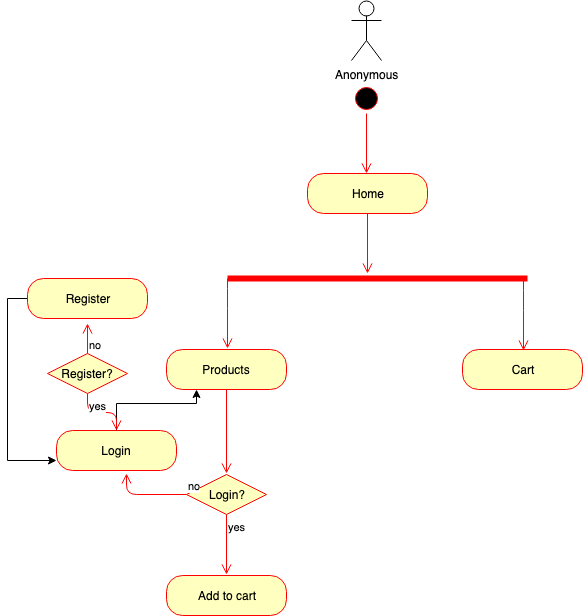

The diagram above was exported from draw.io. Its source (the exported page's mxGraphModel, read from the mxfile embedded in the PNG):
<mxGraphModel dx="918" dy="567" grid="1" gridSize="10" guides="1" tooltips="1" connect="1" arrows="1" fold="1" page="1" pageScale="1" pageWidth="827" pageHeight="1169" math="0" shadow="0">
  <root>
    <mxCell id="0" />
    <mxCell id="1" parent="0" />
    <mxCell id="d3F41UhK3SWWus2rryWt-1" value="Anonymous" style="shape=umlActor;verticalLabelPosition=bottom;labelBackgroundColor=#ffffff;verticalAlign=top;html=1;outlineConnect=0;" vertex="1" parent="1">
      <mxGeometry x="374" y="7" width="30" height="60" as="geometry" />
    </mxCell>
    <mxCell id="d3F41UhK3SWWus2rryWt-2" value="" style="ellipse;html=1;shape=startState;fillColor=#000000;strokeColor=#ff0000;" vertex="1" parent="1">
      <mxGeometry x="374" y="90" width="30" height="30" as="geometry" />
    </mxCell>
    <mxCell id="d3F41UhK3SWWus2rryWt-3" value="" style="edgeStyle=orthogonalEdgeStyle;html=1;verticalAlign=bottom;endArrow=open;endSize=8;strokeColor=#ff0000;" edge="1" parent="1" source="d3F41UhK3SWWus2rryWt-2">
      <mxGeometry relative="1" as="geometry">
        <mxPoint x="389" y="180" as="targetPoint" />
      </mxGeometry>
    </mxCell>
    <mxCell id="d3F41UhK3SWWus2rryWt-4" value="Home" style="rounded=1;whiteSpace=wrap;html=1;arcSize=40;fontColor=#000000;fillColor=#ffffc0;strokeColor=#ff0000;" vertex="1" parent="1">
      <mxGeometry x="330" y="180" width="120" height="40" as="geometry" />
    </mxCell>
    <mxCell id="d3F41UhK3SWWus2rryWt-5" value="" style="edgeStyle=orthogonalEdgeStyle;html=1;verticalAlign=bottom;endArrow=open;endSize=8;strokeColor=#ff0000;" edge="1" parent="1" source="d3F41UhK3SWWus2rryWt-4">
      <mxGeometry relative="1" as="geometry">
        <mxPoint x="390" y="280" as="targetPoint" />
      </mxGeometry>
    </mxCell>
    <mxCell id="d3F41UhK3SWWus2rryWt-6" value="" style="shape=line;html=1;strokeWidth=6;strokeColor=#ff0000;" vertex="1" parent="1">
      <mxGeometry x="250" y="280" width="300" height="10" as="geometry" />
    </mxCell>
    <mxCell id="d3F41UhK3SWWus2rryWt-7" value="" style="edgeStyle=orthogonalEdgeStyle;html=1;verticalAlign=bottom;endArrow=open;endSize=8;strokeColor=#ff0000;" edge="1" parent="1">
      <mxGeometry relative="1" as="geometry">
        <mxPoint x="546" y="357" as="targetPoint" />
        <mxPoint x="546" y="287" as="sourcePoint" />
        <Array as="points">
          <mxPoint x="546" y="307" />
          <mxPoint x="546" y="307" />
        </Array>
      </mxGeometry>
    </mxCell>
    <mxCell id="d3F41UhK3SWWus2rryWt-8" value="Products" style="rounded=1;whiteSpace=wrap;html=1;arcSize=40;fontColor=#000000;fillColor=#ffffc0;strokeColor=#ff0000;" vertex="1" parent="1">
      <mxGeometry x="189" y="356" width="120" height="40" as="geometry" />
    </mxCell>
    <mxCell id="d3F41UhK3SWWus2rryWt-9" value="" style="edgeStyle=orthogonalEdgeStyle;html=1;verticalAlign=bottom;endArrow=open;endSize=8;strokeColor=#ff0000;exitX=0.5;exitY=1;exitDx=0;exitDy=0;" edge="1" parent="1" source="d3F41UhK3SWWus2rryWt-8">
      <mxGeometry relative="1" as="geometry">
        <mxPoint x="249" y="480" as="targetPoint" />
        <mxPoint x="249" y="420" as="sourcePoint" />
      </mxGeometry>
    </mxCell>
    <mxCell id="d3F41UhK3SWWus2rryWt-10" value="" style="edgeStyle=orthogonalEdgeStyle;html=1;verticalAlign=bottom;endArrow=open;endSize=8;strokeColor=#ff0000;" edge="1" parent="1">
      <mxGeometry relative="1" as="geometry">
        <mxPoint x="250" y="355" as="targetPoint" />
        <mxPoint x="250" y="285" as="sourcePoint" />
        <Array as="points">
          <mxPoint x="250" y="305" />
          <mxPoint x="250" y="305" />
        </Array>
      </mxGeometry>
    </mxCell>
    <mxCell id="d3F41UhK3SWWus2rryWt-11" value="Cart" style="rounded=1;whiteSpace=wrap;html=1;arcSize=40;fontColor=#000000;fillColor=#ffffc0;strokeColor=#ff0000;" vertex="1" parent="1">
      <mxGeometry x="485" y="356" width="120" height="40" as="geometry" />
    </mxCell>
    <mxCell id="d3F41UhK3SWWus2rryWt-21" value="Login?" style="rhombus;whiteSpace=wrap;html=1;fillColor=#ffffc0;strokeColor=#ff0000;" vertex="1" parent="1">
      <mxGeometry x="209" y="481" width="80" height="40" as="geometry" />
    </mxCell>
    <mxCell id="d3F41UhK3SWWus2rryWt-22" value="no" style="edgeStyle=orthogonalEdgeStyle;html=1;align=left;verticalAlign=bottom;endArrow=open;endSize=8;strokeColor=#ff0000;entryX=0.583;entryY=1.075;entryDx=0;entryDy=0;entryPerimeter=0;" edge="1" parent="1" source="d3F41UhK3SWWus2rryWt-21" target="d3F41UhK3SWWus2rryWt-26">
      <mxGeometry x="-1" relative="1" as="geometry">
        <mxPoint x="129" y="501" as="targetPoint" />
        <Array as="points">
          <mxPoint x="149" y="501" />
        </Array>
      </mxGeometry>
    </mxCell>
    <mxCell id="d3F41UhK3SWWus2rryWt-23" value="yes" style="edgeStyle=orthogonalEdgeStyle;html=1;align=left;verticalAlign=top;endArrow=open;endSize=8;strokeColor=#ff0000;" edge="1" parent="1" source="d3F41UhK3SWWus2rryWt-21">
      <mxGeometry x="-1" relative="1" as="geometry">
        <mxPoint x="249" y="581" as="targetPoint" />
      </mxGeometry>
    </mxCell>
    <mxCell id="d3F41UhK3SWWus2rryWt-24" value="Add to cart" style="rounded=1;whiteSpace=wrap;html=1;arcSize=40;fontColor=#000000;fillColor=#ffffc0;strokeColor=#ff0000;" vertex="1" parent="1">
      <mxGeometry x="189" y="582" width="120" height="40" as="geometry" />
    </mxCell>
    <mxCell id="d3F41UhK3SWWus2rryWt-39" value="" style="edgeStyle=orthogonalEdgeStyle;rounded=0;orthogonalLoop=1;jettySize=auto;html=1;entryX=0.25;entryY=1;entryDx=0;entryDy=0;" edge="1" parent="1" source="d3F41UhK3SWWus2rryWt-26" target="d3F41UhK3SWWus2rryWt-8">
      <mxGeometry relative="1" as="geometry">
        <mxPoint x="279" y="457" as="targetPoint" />
        <Array as="points">
          <mxPoint x="139" y="410" />
          <mxPoint x="219" y="410" />
        </Array>
      </mxGeometry>
    </mxCell>
    <mxCell id="d3F41UhK3SWWus2rryWt-26" value="Login" style="rounded=1;whiteSpace=wrap;html=1;arcSize=40;fontColor=#000000;fillColor=#ffffc0;strokeColor=#ff0000;" vertex="1" parent="1">
      <mxGeometry x="79" y="437" width="120" height="40" as="geometry" />
    </mxCell>
    <mxCell id="d3F41UhK3SWWus2rryWt-31" value="Register?" style="rhombus;whiteSpace=wrap;html=1;fillColor=#ffffc0;strokeColor=#ff0000;" vertex="1" parent="1">
      <mxGeometry x="70" y="360" width="80" height="40" as="geometry" />
    </mxCell>
    <mxCell id="d3F41UhK3SWWus2rryWt-32" value="no" style="edgeStyle=orthogonalEdgeStyle;html=1;align=left;verticalAlign=bottom;endArrow=open;endSize=8;strokeColor=#ff0000;" edge="1" source="d3F41UhK3SWWus2rryWt-31" parent="1">
      <mxGeometry x="-1" relative="1" as="geometry">
        <mxPoint x="110" y="330" as="targetPoint" />
      </mxGeometry>
    </mxCell>
    <mxCell id="d3F41UhK3SWWus2rryWt-33" value="yes" style="edgeStyle=orthogonalEdgeStyle;html=1;align=left;verticalAlign=top;endArrow=open;endSize=8;strokeColor=#ff0000;entryX=0.5;entryY=0;entryDx=0;entryDy=0;" edge="1" source="d3F41UhK3SWWus2rryWt-31" parent="1" target="d3F41UhK3SWWus2rryWt-26">
      <mxGeometry x="-1" relative="1" as="geometry">
        <mxPoint x="190" y="380" as="targetPoint" />
      </mxGeometry>
    </mxCell>
    <mxCell id="d3F41UhK3SWWus2rryWt-36" style="edgeStyle=orthogonalEdgeStyle;rounded=0;orthogonalLoop=1;jettySize=auto;html=1;entryX=0;entryY=0.75;entryDx=0;entryDy=0;exitX=0;exitY=0.5;exitDx=0;exitDy=0;" edge="1" parent="1" source="d3F41UhK3SWWus2rryWt-34" target="d3F41UhK3SWWus2rryWt-26">
      <mxGeometry relative="1" as="geometry">
        <mxPoint x="30" y="470" as="targetPoint" />
      </mxGeometry>
    </mxCell>
    <mxCell id="d3F41UhK3SWWus2rryWt-34" value="Register" style="rounded=1;whiteSpace=wrap;html=1;arcSize=40;fontColor=#000000;fillColor=#ffffc0;strokeColor=#ff0000;" vertex="1" parent="1">
      <mxGeometry x="50" y="285" width="120" height="40" as="geometry" />
    </mxCell>
  </root>
</mxGraphModel>